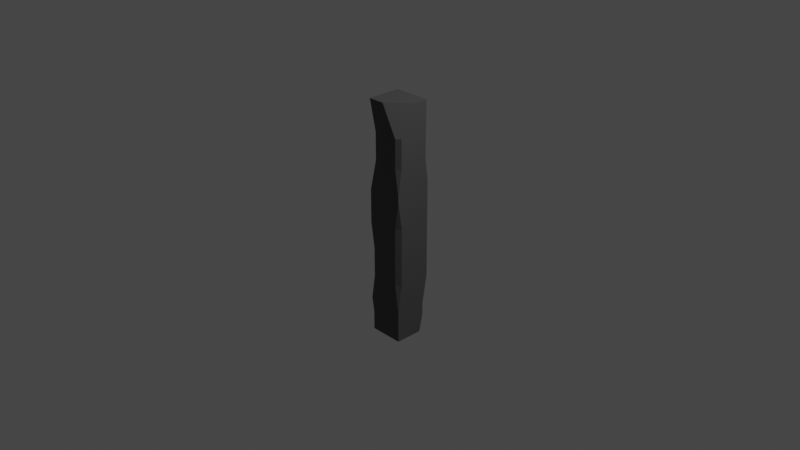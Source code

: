 # Source: Charcoal.blend  (saved by Blender 3.3.6; exported with 4.5.12 LTS)
import bpy
from mathutils import Matrix  # noqa: F401  (used for matrix-valued properties, if any)

bpy.ops.wm.read_factory_settings(use_empty=True)
scene = bpy.context.scene
scene.name = 'Scene'

# ---- collections
col_collection = bpy.data.collections.new('Collection'); scene.collection.children.link(col_collection)

# ---- images (referenced by path relative to the original .blend; pixels are not part of the script)
import os
ASSET_DIR = os.environ.get("B2B_ASSET_DIR", "")  # directory of the original .blend (textures are referenced by path, not embedded)
HERE = os.path.dirname(os.path.abspath(__file__))  # packed textures are extracted next to this script under _unpacked/

def load_image(name, relpath, width, height, colorspace="sRGB"):
    """Load a texture the original file referenced (path relative to the .blend, or extracted next to this script)."""
    p = next((c for c in (os.path.join(HERE, relpath), os.path.join(ASSET_DIR, relpath)) if relpath and os.path.exists(c)), "")
    if p:
        img = bpy.data.images.load(p, check_existing=True)
        img.name = name
    else:  # same state as the original file: an image datablock whose file is absent (Cycles renders it pink)
        img = bpy.data.images.new(name, width, height)
        img.source = "FILE"
        img.filepath = "//" + (relpath or name)
    img.colorspace_settings.name = colorspace
    return img
img_rough_wood_diff_1k_jpg = load_image('rough_wood_diff_1k.jpg', 'Textures/rough_wood_diff_1k.jpg', 1024, 1024, 'sRGB')

# ---- materials (node trees are filled in below, after node groups)
mat_charcoal = bpy.data.materials.new('Charcoal')
mat_charcoal.use_transparent_shadow = False

# ---- material node trees
mat_charcoal.use_nodes = True; mat_charcoal.node_tree.nodes.clear()
_N = mat_charcoal.node_tree.nodes; _L = mat_charcoal.node_tree.links
n0 = _N.new('ShaderNodeDisplacement'); n0.name = 'Displacement'; n0.location = (420, 198)
n0.inputs[1].default_value = 0.3
n0.inputs[2].default_value = 0.3
n1 = _N.new('ShaderNodeTexImage'); n1.name = 'Image Texture'; n1.location = (-608, 323)
n1.image = img_rough_wood_diff_1k_jpg
n1.interpolation = 'Closest'
n2 = _N.new('ShaderNodeBsdfPrincipled'); n2.name = 'Principled BSDF'; n2.location = (-28, 437)
n2.distribution = 'GGX'
n2.subsurface_method = 'RANDOM_WALK_SKIN'
n2.inputs[3].default_value = 1.45
n2.inputs[27].default_value = (0.0, 0.0, 0.0, 1.0)
n2.inputs[28].default_value = 1.0
n3 = _N.new('ShaderNodeHueSaturation'); n3.name = 'Hue Saturation Value'; n3.location = (-263, 240)
n3.inputs[1].default_value = 0.0
n3.inputs[2].default_value = 0.07
n4 = _N.new('ShaderNodeOutputMaterial'); n4.name = 'Material Output'; n4.location = (669, 307)
_L.new(n2.outputs[0], n4.inputs[0])
_L.new(n0.outputs[0], n4.inputs[2])
_L.new(n1.outputs[0], n0.inputs[0])
_L.new(n1.outputs[0], n3.inputs[4])
_L.new(n3.outputs[0], n2.inputs[0])
n4.is_active_output = True

# ---- world
world_world = bpy.data.worlds.new('World'); scene.world = world_world
world_world.use_nodes = True; world_world.node_tree.nodes.clear()
_N = world_world.node_tree.nodes; _L = world_world.node_tree.links
n0 = _N.new('ShaderNodeOutputWorld'); n0.name = 'World Output'; n0.location = (300, 300)
n1 = _N.new('ShaderNodeBackground'); n1.name = 'Background'; n1.location = (10, 300)
n1.inputs[0].default_value = (0.05088, 0.05088, 0.05088, 1.0)
_L.new(n1.outputs[0], n0.inputs[0])
n0.is_active_output = True
world_world.color = (0.05088, 0.05088, 0.05088)
world_world.use_sun_shadow = False
world_world.sun_shadow_jitter_overblur = 0.0

# ---- cameras
cam_camera = bpy.data.cameras.new('Camera')
cam_camera.clip_end = 100.0
cam_camera.ortho_scale = 7.314

# ---- lights
light_light = bpy.data.lights.new('Light', 'POINT')
light_light.transmission_factor = 0.0
light_light.energy = 1000.0
light_light.shadow_soft_size = 0.1
light_light.shadow_maximum_resolution = 0.006
light_light.use_absolute_resolution = True

# ---- meshes
me_cube = bpy.data.meshes.new('Cube')
me_cube.from_pydata([(1.0, -1.0, -1.0), (-1.0, 1.0, -1.0), (-1.0, -1.0, 1.0), (1.0, 1.0, 0.0), (-1.0, -1.0, 0.0), (1.0, 1.0, -0.5), (-1.0, 1.0, -0.5), (-1.0, 1.0, 0.75), (1.0, 1.0, 0.25), (1.0, -1.0, 0.25), (-1.0, -1.0, 0.25), (1.0, 1.0, -0.25), (-1.0, 1.0, -0.25), (1.0, -1.0, -0.75), (-1.0, 1.0, -0.75), (-1.0, 0.775, 0.0), (-0.775, 1.0, 0.0), (-1.0, 1.0, -0.225), (-1.0, 1.0, 0.725), (0.7677, -1.0, 0.0), (1.0, -0.7677, 0.0), (1.0, -1.0, 0.2323), (1.0, -0.7677, -0.5), (0.7677, -1.0, -0.5), (1.0, -1.0, -0.7323), (1.0, -0.7677, -0.25), (0.7677, -1.0, -0.25), (1.0, 0.7267, -0.75), (0.7267, 1.0, -0.75), (1.0, 1.0, -0.5001), (0.7267, 1.0, -0.8506), (0.5154, 1.0, -1.0), (1.0, 0.5154, -1.0), (1.0, 0.7267, -0.8506), (-0.8115, 0.9636, 0.4485), (-0.7469, 1.023, 0.5421), (-0.9636, 0.8115, 0.4485), (-1.023, 0.7469, 0.5421), (-0.9636, 0.8115, 0.3015), (-1.013, 0.7364, 0.1985), (-0.8115, 0.9636, 0.3015), (-0.7364, 1.013, 0.1985), (0.8383, 1.002, 0.5039), (1.0, 0.8383, 0.5), (1.0, 1.0, 0.3383), (1.0, 0.8383, 0.75), (0.8383, 1.0, 0.75), (0.8564, 1.0, 0.8564), (1.0, 0.8564, 1.0), (-1.0, 0.8564, 1.0), (-1.0, 1.0, 0.8564), (0.8564, 1.0, 0.768), (1.0, 0.8564, 0.768), (1.0, -0.784, 0.5), (0.784, -1.0, 0.5), (1.0, -1.0, 0.284), (1.0, -0.784, 0.75), (0.784, -1.0, 0.75), (0.784, -1.0, 0.75), (-0.08263, -1.0, 1.0), (1.0, 0.08263, 1.0), (1.0, -0.784, 0.75), (-0.6017, -1.0, 0.5), (-1.005, -0.6017, 0.5096), (-1.0, -1.0, 0.2501), (-1.0, -0.6017, 0.75), (-0.6017, -1.0, 0.75), (-1.0, -1.0, 0.9999), (-0.7799, -1.0, -0.5), (-1.0, -0.7799, -0.5), (-1.0, -1.0, -0.7201), (-1.0, -0.7799, -0.25), (-0.7799, -1.0, -0.25), (-1.0, -1.0, -0.0299), (-0.8583, -1.0, -1.0), (-1.0, -0.8583, -1.0), (-1.0, -1.0, -0.7201), (-1.0, -0.8583, -0.8398), (-1.0, -0.98, -0.7244), (-1.0, -0.7685, -0.75), (-0.98, -1.0, -0.7244), (-0.8583, -1.0, -0.8398), (-0.7685, -1.0, -0.75)], [], [(7, 50, 47, 51, 46), (45, 46, 51, 52), (27, 29, 5, 22, 24, 13), (45, 52, 48, 60, 61, 56), (16, 41, 8, 3), (19, 21, 9, 10, 4), (54, 57, 66, 62), (11, 3, 20, 25), (41, 35, 42, 44, 8), (10, 64, 63, 37, 39), (8, 44, 43, 53, 55, 9), (69, 71, 12, 6), (26, 19, 4, 73, 72), (41, 16, 15, 39), (63, 65, 7, 18, 37), (5, 11, 25, 22), (71, 73, 4, 15, 17, 12), (12, 17, 16, 3, 11), (0, 13, 82, 81, 74), (23, 26, 72, 68), (14, 6, 5, 29, 28), (6, 12, 11, 5), (32, 33, 27, 13, 0), (13, 24, 23, 68, 70, 76, 80, 82), (79, 78, 76, 70, 69, 6, 14), (15, 16, 17), (34, 40, 38, 36), (4, 10, 39, 15), (35, 18, 7, 46, 42), (19, 20, 21), (22, 23, 24), (26, 23, 22, 25), (19, 26, 25, 20), (3, 8, 9, 21, 20), (27, 28, 29), (1, 14, 28, 30, 31), (32, 31, 30, 33), (27, 33, 30, 28), (34, 36, 37, 35), (38, 40, 41, 39), (35, 41, 40, 34), (39, 37, 36, 38), (35, 37, 18), (42, 43, 44), (45, 43, 42, 46), (57, 58, 59, 2, 67, 66), (49, 48, 47, 50), (48, 52, 51, 47), (43, 45, 56, 53), (53, 54, 55), (57, 54, 53, 56), (65, 67, 2, 49, 50, 7), (58, 57, 56, 61), (60, 59, 58, 61), (48, 49, 2, 59, 60), (62, 63, 64), (65, 66, 67), (62, 66, 65, 63), (9, 55, 54, 62, 64, 10), (68, 69, 70), (71, 72, 73), (68, 72, 71, 69), (74, 81, 77, 75), (75, 77, 79, 14, 1), (1, 31, 32, 0, 74, 75), (77, 78, 79), (80, 81, 82), (77, 81, 80, 78), (78, 80, 76)])
_uv = me_cube.uv_layers.new(name='UVMap')
_uv.uv.foreach_set('vector', [0.7161, -0.1779, 0.7468, -0.1779, 0.7468, 0.357, 0.7213, 0.357, 0.7161, 0.3518, 0.7161, 0.445, 0.7161, 0.3984, 0.7213, 0.3984, 0.7213, 0.4398, 0.2839, 0.4772, 0.3559, 0.3984, 0.3559, 0.3984, 0.3559, 0.9078, 0.289, 0.9748, 0.2839, 0.9748, 0.7161, 0.445, 0.7213, 0.4398, 0.7882, 0.4398, 0.7882, 0.6628, 0.7161, 0.9126, 0.7161, 0.9126, 0.5, -0.1131, 0.5572, -0.1019, 0.572, 0.3984, 0.5, 0.3984, 0.5, 1.042, 0.5669, 0.9748, 0.572, 0.9748, 0.572, 1.551, 0.5, 1.551, 0.6441, 1.037, 0.7161, 1.037, 0.7161, 1.436, 0.6441, 1.436, 0.428, 0.3984, 0.5, 0.3984, 0.5, 0.9078, 0.428, 0.9078, 0.5572, -0.1019, 0.6562, -0.105, 0.6452, 0.3518, 0.5975, 0.3984, 0.572, 0.3984, 0.572, -0.7543, 0.5721, -0.7543, 0.6469, -0.6395, 0.6562, -0.2509, 0.5572, -0.2539, 0.572, 0.3984, 0.5975, 0.3984, 0.6441, 0.445, 0.6441, 0.9126, 0.5819, 0.9748, 0.572, 0.9748, 0.3559, -0.6908, 0.428, -0.6908, 0.428, -0.1779, 0.3559, -0.1779, 0.428, 1.042, 0.5, 1.042, 0.5, 1.551, 0.4914, 1.551, 0.428, 1.488, 0.5572, -0.09823, 0.5, -0.1131, 0.5, -0.2428, 0.5572, -0.2576, 0.6469, -0.6395, 0.7161, -0.6395, 0.7161, -0.1779, 0.7089, -0.1779, 0.6562, -0.2509, 0.3559, 0.3984, 0.428, 0.3984, 0.428, 0.9078, 0.3559, 0.9078, 0.428, -0.6908, 0.4914, -0.7543, 0.5, -0.7543, 0.5, -0.2428, 0.4352, -0.1779, 0.428, -0.1779, 0.428, -0.1779, 0.4352, -0.1779, 0.5, -0.1131, 0.5, 0.3984, 0.428, 0.3984, 0.2118, 0.9748, 0.2839, 0.9748, 0.2839, 1.484, 0.258, 1.51, 0.2118, 1.51, 0.3559, 1.042, 0.428, 1.042, 0.428, 1.488, 0.3559, 1.488, 0.2839, -0.1779, 0.3559, -0.1779, 0.3559, 0.3984, 0.3559, 0.3984, 0.2839, 0.3197, 0.3559, -0.1779, 0.428, -0.1779, 0.428, 0.3984, 0.3559, 0.3984, 0.2118, 0.5381, 0.2549, 0.4772, 0.2839, 0.4772, 0.2839, 0.9748, 0.2118, 0.9748, 0.2839, 0.9748, 0.289, 0.9748, 0.3559, 1.042, 0.3559, 1.488, 0.2925, 1.551, 0.2925, 1.551, 0.2913, 1.545, 0.2839, 1.484, 0.2839, -0.6876, 0.2913, -0.7485, 0.2925, -0.7543, 0.2925, -0.7543, 0.3559, -0.6908, 0.3559, -0.1779, 0.2839, -0.1779, 0.5, -0.2428, 0.5, -0.1779, 0.4352, -0.1779, 0.6292, -0.1341, 0.5869, -0.1341, 0.5869, -0.2217, 0.6292, -0.2217, 0.5, -0.7543, 0.572, -0.7543, 0.5572, -0.2539, 0.5, -0.2428, 0.6562, -0.105, 0.7089, -0.1779, 0.7161, -0.1779, 0.7161, 0.3518, 0.6452, 0.3518, 0.5, 1.042, 0.5, 0.9748, 0.5669, 0.9748, 0.3559, 0.9078, 0.3559, 0.9748, 0.289, 0.9748, 0.428, 1.042, 0.3559, 1.042, 0.3559, 0.9078, 0.428, 0.9078, 0.5, 1.042, 0.428, 1.042, 0.428, 0.9078, 0.5, 0.9078, 0.5, 0.3984, 0.572, 0.3984, 0.572, 0.9748, 0.5669, 0.9748, 0.5, 0.9078, 0.2839, 0.4772, 0.2839, 0.3984, 0.3559, 0.3984, 0.2118, -0.1779, 0.2839, -0.1779, 0.2839, 0.3197, 0.2549, 0.3197, 0.2118, 0.2588, 0.2118, 0.5381, 0.3144, 0.3984, 0.3408, 0.3984, 0.2118, 0.4772, 0.2839, 0.4772, 0.2549, 0.4772, 0.2549, 0.3197, 0.2839, 0.3197, 0.6292, -0.1341, 0.6292, -0.2217, 0.6441, -0.2428, 0.6441, -0.1131, 0.5869, -0.2217, 0.5869, -0.1341, 0.5572, -0.09823, 0.5572, -0.2576, 0.6562, -0.105, 0.5572, -0.1019, 0.5869, -0.1341, 0.6292, -0.1341, 0.5572, -0.2539, 0.6562, -0.2509, 0.6292, -0.2217, 0.5869, -0.2217, 0.6517, -0.1095, 0.6517, -0.1892, 0.7089, -0.1779, 0.6452, 0.3518, 0.6466, 0.3987, 0.5975, 0.3984, 0.7161, 0.445, 0.6441, 0.445, 0.6452, 0.3518, 0.7161, 0.3518, 0.7161, 1.037, 0.7161, 1.037, 0.7882, 1.287, 0.7882, 1.551, 0.7882, 1.551, 0.7161, 1.436, 0.7882, -0.1779, 0.7882, 0.3984, 0.7468, 0.357, 0.7468, -0.1779, 0.7882, 0.4398, 0.7213, 0.4398, 0.7213, 0.357, 0.7468, 0.357, 0.6441, 0.445, 0.7161, 0.445, 0.7161, 0.9126, 0.6441, 0.9126, 0.6441, 0.9126, 0.6441, 0.9748, 0.5819, 0.9748, 0.7161, 1.037, 0.6441, 1.037, 0.6441, 0.9126, 0.7161, 0.9126, 0.7161, -0.6395, 0.7882, -0.7543, 0.7882, -0.7543, 0.7882, -0.2193, 0.7468, -0.1779, 0.7161, -0.1779, 0.7161, 1.037, 0.7161, 1.037, 0.7161, 0.9126, 0.7161, 0.9126, 0.7882, 0.9126, 0.7882, 1.037, 0.7161, 1.037, 0.7161, 0.9126, 0.7882, 0.4398, 0.875, 0.4164, 0.875, 0.6484, 0.8366, 0.6534, 0.7882, 0.6628, 0.6441, -0.7543, 0.6469, -0.6395, 0.5721, -0.7543, 0.7161, -0.6395, 0.7161, -0.7543, 0.7882, -0.7543, 0.6441, -0.7543, 0.7161, -0.7543, 0.7161, -0.6395, 0.6469, -0.6395, 0.572, 0.9748, 0.5819, 0.9748, 0.6441, 1.037, 0.6441, 1.436, 0.5721, 1.551, 0.572, 1.551, 0.3559, -0.7543, 0.3559, -0.6908, 0.2925, -0.7543, 0.428, -0.6908, 0.428, -0.7543, 0.4914, -0.7543, 0.3559, -0.7543, 0.428, -0.7543, 0.428, -0.6908, 0.3559, -0.6908, 0.2118, -0.7543, 0.258, -0.7543, 0.258, -0.7134, 0.2118, -0.7134, 0.2118, -0.7134, 0.258, -0.7134, 0.2839, -0.6876, 0.2839, -0.1779, 0.2118, -0.1779, 0.125, 0.3984, 0.3144, 0.3984, 0.2118, 0.5381, 0.2118, 0.9748, 0.1316, 0.9277, 0.125, 0.6307, 0.258, -0.7134, 0.2913, -0.731, 0.2839, -0.6876, 0.2839, -0.7367, 0.258, -0.7543, 0.2839, -0.7543, 0.258, -0.7134, 0.258, -0.7543, 0.2913, -0.7543, 0.2913, -0.7485, 0.2913, -0.7485, 0.2913, -0.7543, 0.2925, -0.7543])
me_cube.materials.append(mat_charcoal)
me_cube.use_mirror_vertex_groups = False
me_cube.update()

# ---- objects
ob_chacoal_stick = bpy.data.objects.new('Chacoal Stick', me_cube)
ob_light = bpy.data.objects.new('Light', light_light)
ob_camera = bpy.data.objects.new('Camera', cam_camera)

# ---- transforms, parenting, visibility, modifiers, constraints
ob_chacoal_stick.location = (0.0, 0.0, 0.0)
ob_chacoal_stick.scale = (0.2002, 0.2002, 1.29)
ob_chacoal_stick.lock_rotations_4d = False
ob_chacoal_stick.empty_display_type = 'ARROWS'
ob_chacoal_stick.lineart.crease_threshold = 0.0
ob_light.location = (4.076, 1.005, 5.904)
ob_light.rotation_euler = (0.6503, 0.05522, 1.866)
ob_light.lock_rotations_4d = False
ob_light.empty_display_type = 'ARROWS'
ob_light.color = (0.0, 0.0, 0.0, 0.0)
ob_light.lineart.crease_threshold = 0.0
ob_camera.location = (7.359, -6.926, 4.958)
ob_camera.rotation_euler = (1.109, 0.0, 0.8149)
ob_camera.lock_rotations_4d = False
ob_camera.empty_display_type = 'ARROWS'
ob_camera.color = (0.0, 0.0, 0.0, 0.0)
ob_camera.display_type = 'WIRE'
ob_camera.lineart.crease_threshold = 0.0

# ---- collection membership
col_collection.objects.link(ob_chacoal_stick)
col_collection.objects.link(ob_light)
col_collection.objects.link(ob_camera)

# ---- scene / render settings (as saved in the file)
scene.camera = ob_camera
scene.frame_start = 1; scene.frame_end = 250; scene.frame_set(1)
scene.render.engine = 'BLENDER_EEVEE_NEXT'
scene.cycles.sampling_pattern = 'TABULATED_SOBOL'
scene.cycles.use_light_tree = False
scene.view_settings.view_transform = 'Filmic'
bpy.context.view_layer.update()
